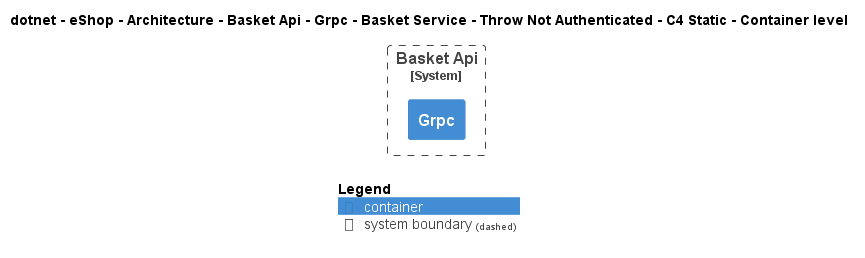

The diagram above was rendered by PlantUML. Its source (embedded in the PNG):
@startuml
!include ..\..\..\..\..\..\..\..\..\..\..\.c4s\C4_Container.puml

AddElementTag("c4interflow:lifecycle:new", $bgColor=green, $fontColor=#ffffff, $borderColor=green, $shadowing="False")
AddElementTag("c4interflow:lifecycle:changed", $bgColor=orange, $fontColor=#ffffff, $borderColor=orange, $shadowing="False")
AddElementTag("c4interflow:lifecycle:removed", $bgColor=red, $fontColor=#ffffff, $borderColor=red, $shadowing="False")

AddRelTag("c4interflow:lifecycle:new", $textColor=green, $lineColor=green)
AddRelTag("c4interflow:lifecycle:changed", $textColor=orange, $lineColor=orange)
AddRelTag("c4interflow:lifecycle:removed", $textColor=red, $lineColor=red)

SHOW_PERSON_PORTRAIT()
LAYOUT_TOP_DOWN()

skinparam linetype polyline

title dotnet - eShop - Architecture - Basket Api - Grpc - Basket Service - Throw Not Authenticated - C4 Static - Container level


System_Boundary(dotnet.eShop.Architecture.SoftwareSystems.BasketApi, "Basket Api") {
    Container(dotnet.eShop.Architecture.SoftwareSystems.BasketApi.Containers.Grpc, "Grpc", "", "")
}



SHOW_LEGEND()
@enduml